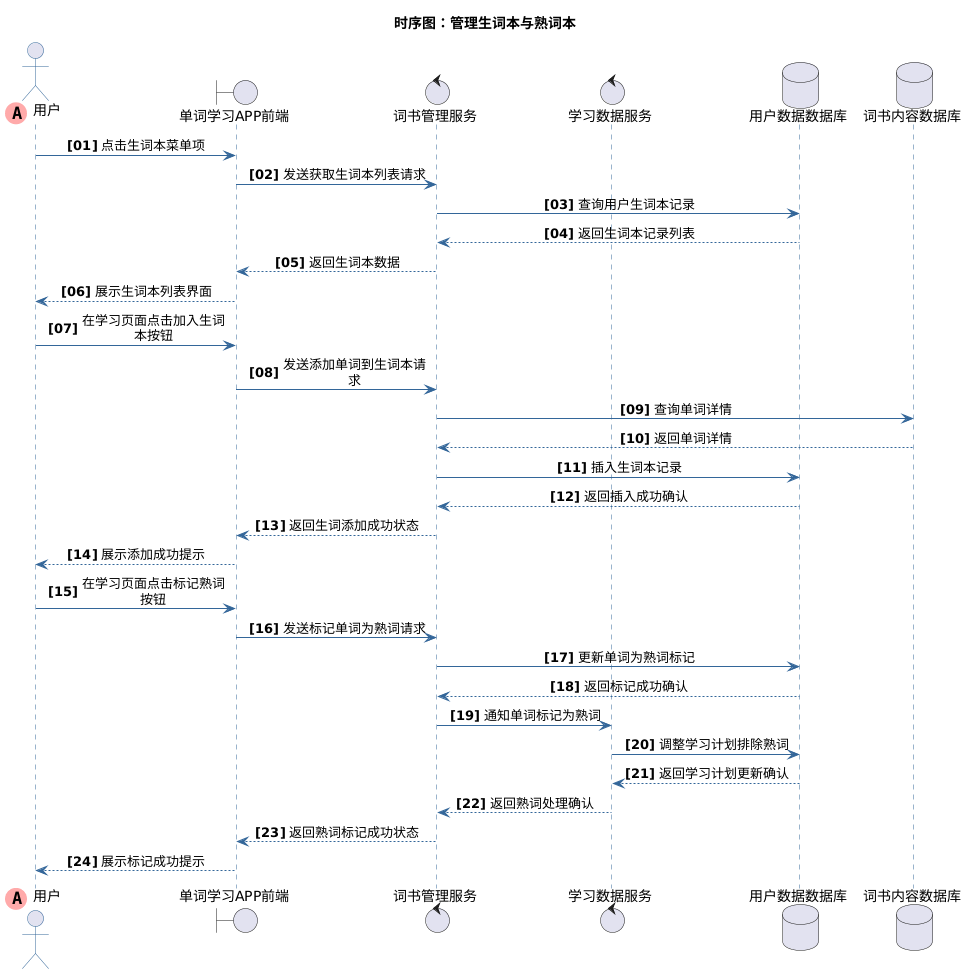

The diagram above was rendered by PlantUML. Its source (embedded in the PNG):
@startuml
title 时序图：管理生词本与熟词本
skinparam maxMessageSize 150
skinparam sequenceMessageAlign center
autonumber "<b>[00]"

skinparam sequence {
    ArrowColor #336699
    ActorBorderColor #336699
    LifeLineBorderColor #336699
    LifeLineBackgroundColor #E2E8F0
    
    ParticipantBorderColor #336699
    ParticipantBackgroundColor #EBF4FA
    ParticipantFontColor #333333
    ParticipantFontSize 14
    
    DatabaseBorderColor #336699
    DatabaseBackgroundColor #EBF4FA
    DatabaseFontColor #333333
    
    BoundaryBorderColor #336699
    BoundaryBackgroundColor #EBF4FA
    
    ControlBorderColor #336699
    ControlBackgroundColor #EBF4FA
}
        ' 第一个参与者使用特殊标记
actor "用户" << (A,#FFAAAA) >> order 0
boundary "单词学习APP前端"
control "词书管理服务"
control "学习数据服务"
database "用户数据数据库"
database "词书内容数据库"
"用户" -> "单词学习APP前端" : 点击生词本菜单项
"单词学习APP前端" -> "词书管理服务" : 发送获取生词本列表请求
"词书管理服务" -> "用户数据数据库" : 查询用户生词本记录
"用户数据数据库" --> "词书管理服务" : 返回生词本记录列表
"词书管理服务" --> "单词学习APP前端" : 返回生词本数据
"单词学习APP前端" --> "用户" : 展示生词本列表界面
"用户" -> "单词学习APP前端" : 在学习页面点击加入生词本按钮
"单词学习APP前端" -> "词书管理服务" : 发送添加单词到生词本请求
"词书管理服务" -> "词书内容数据库" : 查询单词详情
"词书内容数据库" --> "词书管理服务" : 返回单词详情
"词书管理服务" -> "用户数据数据库" : 插入生词本记录
"用户数据数据库" --> "词书管理服务" : 返回插入成功确认
"词书管理服务" --> "单词学习APP前端" : 返回生词添加成功状态
"单词学习APP前端" --> "用户" : 展示添加成功提示
"用户" -> "单词学习APP前端" : 在学习页面点击标记熟词按钮
"单词学习APP前端" -> "词书管理服务" : 发送标记单词为熟词请求
"词书管理服务" -> "用户数据数据库" : 更新单词为熟词标记
"用户数据数据库" --> "词书管理服务" : 返回标记成功确认
"词书管理服务" -> "学习数据服务" : 通知单词标记为熟词
"学习数据服务" -> "用户数据数据库" : 调整学习计划排除熟词
"用户数据数据库" --> "学习数据服务" : 返回学习计划更新确认
"学习数据服务" --> "词书管理服务" : 返回熟词处理确认
"词书管理服务" --> "单词学习APP前端" : 返回熟词标记成功状态
"单词学习APP前端" --> "用户" : 展示标记成功提示
@enduml